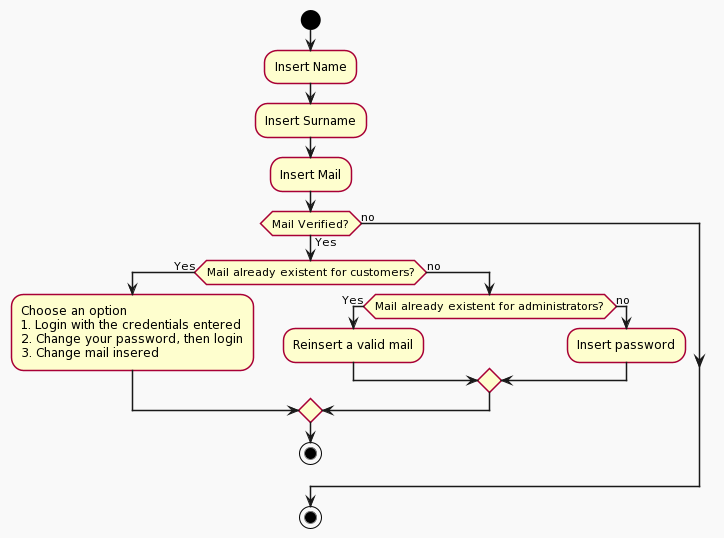

The diagram above was rendered by PlantUML. Its source (embedded in the PNG):
@startuml
!theme mars
start
:Insert Name;
:Insert Surname;
:Insert Mail;
if(Mail Verified?) then (Yes)
if(Mail already existent for customers?) then (Yes)
:Choose an option\n1. Login with the credentials entered\n2. Change your password, then login\n3. Change mail insered;
else (no)
if(Mail already existent for administrators?) then (Yes)
:Reinsert a valid mail;
else(no)
:Insert password;
endif
endif
stop
else (no)
endif
stop
@enduml